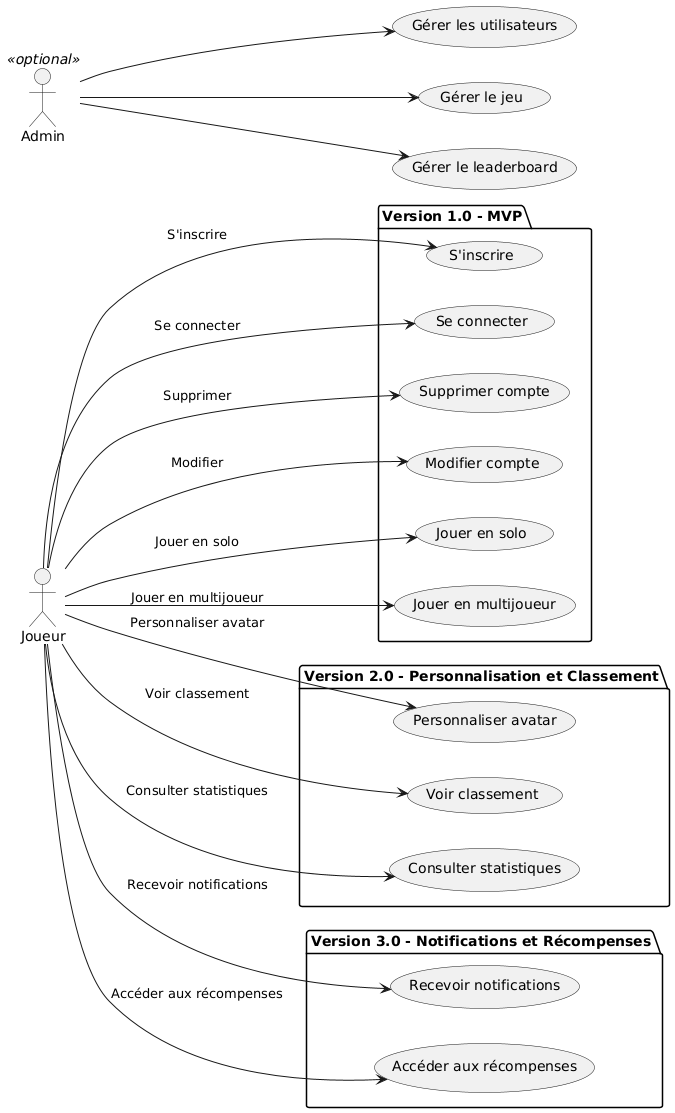

The diagram above was rendered by PlantUML. Its source (embedded in the PNG):
@startuml
left to right direction
actor Joueur as J
actor Admin as A <<optional>>

package "Version 1.0 - MVP" {
  J --> (S'inscrire) : "S'inscrire"
  J --> (Se connecter) : "Se connecter"
  J --> (Supprimer compte) : "Supprimer"
  J --> (Modifier compte) : "Modifier"
  J --> (Jouer en solo) : "Jouer en solo"
  J --> (Jouer en multijoueur) : "Jouer en multijoueur"
}

package "Version 2.0 - Personnalisation et Classement" {
  J --> (Personnaliser avatar) : "Personnaliser avatar"
  J --> (Voir classement) : "Voir classement"
  J --> (Consulter statistiques) : "Consulter statistiques"
}

package "Version 3.0 - Notifications et Récompenses" {
  J --> (Recevoir notifications) : "Recevoir notifications"
  J --> (Accéder aux récompenses) : "Accéder aux récompenses"
}

A --> (Gérer les utilisateurs)
A --> (Gérer le jeu)
A --> (Gérer le leaderboard)
@enduml